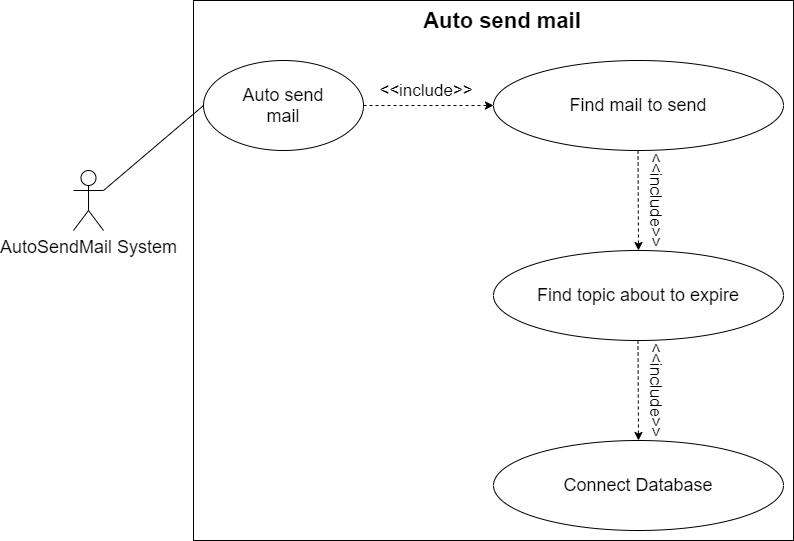

The diagram above was exported from draw.io. Its source (the exported page's mxGraphModel, read from the mxfile embedded in the PNG):
<mxGraphModel dx="1038" dy="548" grid="1" gridSize="10" guides="1" tooltips="1" connect="1" arrows="1" fold="1" page="1" pageScale="1" pageWidth="827" pageHeight="1169" math="0" shadow="0">
  <root>
    <mxCell id="0" />
    <mxCell id="1" parent="0" />
    <mxCell id="qfl84VmZoo_xy5frchEN-3" value="" style="rounded=0;whiteSpace=wrap;html=1;" parent="1" vertex="1">
      <mxGeometry x="210" y="50" width="600" height="540" as="geometry" />
    </mxCell>
    <mxCell id="hOYw0Hx7vUV-uXF5fC9L-2" value="" style="ellipse;whiteSpace=wrap;html=1;" parent="1" vertex="1">
      <mxGeometry x="510" y="300" width="290" height="90" as="geometry" />
    </mxCell>
    <mxCell id="dJVdH7xX6Sx9FoLoTpvC-1" value="" style="ellipse;whiteSpace=wrap;html=1;" parent="1" vertex="1">
      <mxGeometry x="220" y="110" width="160" height="90" as="geometry" />
    </mxCell>
    <mxCell id="dJVdH7xX6Sx9FoLoTpvC-2" value="&lt;span style=&quot;font-size: 18px&quot;&gt;AutoSendMail System&lt;/span&gt;" style="shape=umlActor;verticalLabelPosition=bottom;verticalAlign=top;html=1;outlineConnect=0;" parent="1" vertex="1">
      <mxGeometry x="90" y="220" width="30" height="60" as="geometry" />
    </mxCell>
    <mxCell id="dJVdH7xX6Sx9FoLoTpvC-3" value="" style="ellipse;whiteSpace=wrap;html=1;" parent="1" vertex="1">
      <mxGeometry x="510" y="110" width="290" height="90" as="geometry" />
    </mxCell>
    <mxCell id="dJVdH7xX6Sx9FoLoTpvC-9" value="&lt;b&gt;&lt;font style=&quot;font-size: 22px&quot;&gt;Auto send mail&lt;/font&gt;&lt;/b&gt;" style="text;html=1;strokeColor=none;fillColor=none;align=center;verticalAlign=middle;whiteSpace=wrap;rounded=0;" parent="1" vertex="1">
      <mxGeometry x="420" y="60" width="198" height="20" as="geometry" />
    </mxCell>
    <mxCell id="dJVdH7xX6Sx9FoLoTpvC-11" value="&lt;font style=&quot;font-size: 18px&quot;&gt;Auto send mail&lt;/font&gt;" style="text;html=1;strokeColor=none;fillColor=none;align=center;verticalAlign=middle;whiteSpace=wrap;rounded=0;" parent="1" vertex="1">
      <mxGeometry x="245" y="145" width="110" height="20" as="geometry" />
    </mxCell>
    <mxCell id="dJVdH7xX6Sx9FoLoTpvC-12" value="&lt;span style=&quot;font-size: 18px&quot;&gt;Find topic about to expire&lt;/span&gt;" style="text;html=1;strokeColor=none;fillColor=none;align=center;verticalAlign=middle;whiteSpace=wrap;rounded=0;" parent="1" vertex="1">
      <mxGeometry x="550" y="335" width="210" height="20" as="geometry" />
    </mxCell>
    <mxCell id="dJVdH7xX6Sx9FoLoTpvC-42" value="" style="endArrow=none;html=1;exitX=1;exitY=0.3333333333333333;exitDx=0;exitDy=0;exitPerimeter=0;entryX=0;entryY=0.5;entryDx=0;entryDy=0;" parent="1" source="dJVdH7xX6Sx9FoLoTpvC-2" target="dJVdH7xX6Sx9FoLoTpvC-1" edge="1">
      <mxGeometry width="50" height="50" relative="1" as="geometry">
        <mxPoint x="390" y="350" as="sourcePoint" />
        <mxPoint x="150" y="390" as="targetPoint" />
      </mxGeometry>
    </mxCell>
    <mxCell id="hOYw0Hx7vUV-uXF5fC9L-5" value="&amp;lt;&amp;lt;include&amp;gt;&amp;gt;" style="text;html=1;strokeColor=none;fillColor=none;align=center;verticalAlign=middle;whiteSpace=wrap;rounded=0;" parent="1" vertex="1">
      <mxGeometry x="420" y="130" width="46" height="20" as="geometry" />
    </mxCell>
    <mxCell id="hOYw0Hx7vUV-uXF5fC9L-6" value="&lt;font style=&quot;font-size: 18px&quot;&gt;Find mail to send&lt;/font&gt;" style="text;html=1;strokeColor=none;fillColor=none;align=center;verticalAlign=middle;whiteSpace=wrap;rounded=0;" parent="1" vertex="1">
      <mxGeometry x="536.25" y="145" width="237.5" height="20" as="geometry" />
    </mxCell>
    <mxCell id="nHggLFu17uKAcEZw4nLO-2" value="" style="endArrow=classic;html=1;dashed=1;entryX=0;entryY=0.5;entryDx=0;entryDy=0;exitX=1;exitY=0.5;exitDx=0;exitDy=0;" parent="1" source="dJVdH7xX6Sx9FoLoTpvC-1" target="dJVdH7xX6Sx9FoLoTpvC-3" edge="1">
      <mxGeometry width="50" height="50" relative="1" as="geometry">
        <mxPoint x="380" y="170" as="sourcePoint" />
        <mxPoint x="440" y="200" as="targetPoint" />
      </mxGeometry>
    </mxCell>
    <mxCell id="nHggLFu17uKAcEZw4nLO-3" value="" style="ellipse;whiteSpace=wrap;html=1;" parent="1" vertex="1">
      <mxGeometry x="510" y="490" width="290" height="90" as="geometry" />
    </mxCell>
    <mxCell id="nHggLFu17uKAcEZw4nLO-4" value="&lt;span style=&quot;font-size: 18px&quot;&gt;Connect Database&lt;/span&gt;" style="text;html=1;strokeColor=none;fillColor=none;align=center;verticalAlign=middle;whiteSpace=wrap;rounded=0;" parent="1" vertex="1">
      <mxGeometry x="550" y="525" width="210" height="20" as="geometry" />
    </mxCell>
    <mxCell id="nHggLFu17uKAcEZw4nLO-13" value="&amp;lt;&amp;lt;include&amp;gt;&amp;gt;" style="text;html=1;strokeColor=none;fillColor=none;align=center;verticalAlign=middle;whiteSpace=wrap;rounded=0;rotation=90;" parent="1" vertex="1">
      <mxGeometry x="650" y="240" width="46" height="20" as="geometry" />
    </mxCell>
    <mxCell id="nHggLFu17uKAcEZw4nLO-14" value="&amp;lt;&amp;lt;include&amp;gt;&amp;gt;" style="text;html=1;strokeColor=none;fillColor=none;align=center;verticalAlign=middle;whiteSpace=wrap;rounded=0;rotation=90;" parent="1" vertex="1">
      <mxGeometry x="650" y="430" width="46" height="20" as="geometry" />
    </mxCell>
    <mxCell id="nHggLFu17uKAcEZw4nLO-15" value="" style="endArrow=classic;html=1;dashed=1;entryX=0.5;entryY=0;entryDx=0;entryDy=0;" parent="1" edge="1">
      <mxGeometry width="50" height="50" relative="1" as="geometry">
        <mxPoint x="654.5" y="390" as="sourcePoint" />
        <mxPoint x="655" y="490" as="targetPoint" />
      </mxGeometry>
    </mxCell>
    <mxCell id="qfl84VmZoo_xy5frchEN-2" value="" style="endArrow=classic;html=1;dashed=1;entryX=0.5;entryY=0;entryDx=0;entryDy=0;" parent="1" edge="1">
      <mxGeometry width="50" height="50" relative="1" as="geometry">
        <mxPoint x="654.5" y="200" as="sourcePoint" />
        <mxPoint x="655" y="300" as="targetPoint" />
      </mxGeometry>
    </mxCell>
  </root>
</mxGraphModel>